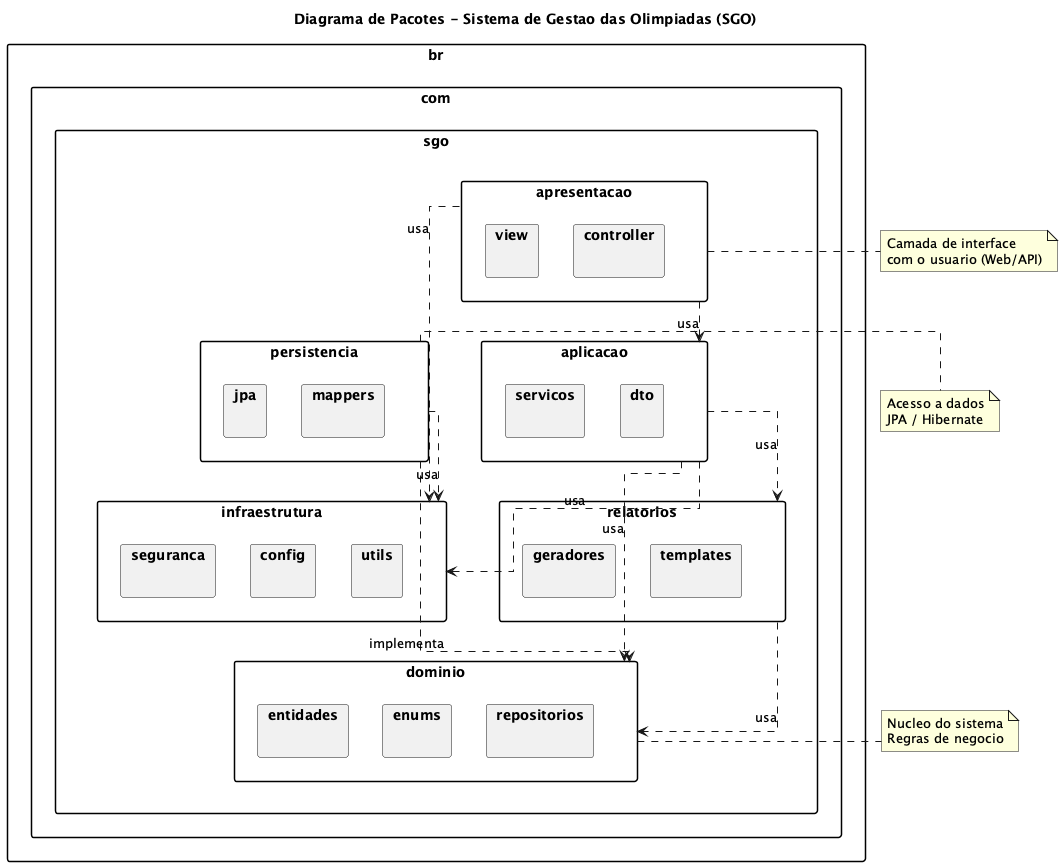

The diagram above was rendered by PlantUML. Its source (embedded in the PNG):
@startuml diagrama-de-pacotes
title Diagrama de Pacotes - Sistema de Gestao das Olimpiadas (SGO)

skinparam packageStyle rectangle
skinparam linetype ortho

package "br.com.sgo" {

  package "apresentacao" as APR {
    package "view" {
    }
    package "controller" {
    }
  }

  package "aplicacao" as APP {
    package "servicos" {
    }
    package "dto" {
    }
  }

  package "dominio" as DOM {
    package "entidades" {
    }
    package "enums" {
    }
    package "repositorios" {
    }
  }

  package "persistencia" as PER {
    package "jpa" {
    }
    package "mappers" {
    }
  }

  package "infraestrutura" as INF {
    package "seguranca" {
    }
    package "config" {
    }
    package "utils" {
    }
  }

  package "relatorios" as REL {
    package "geradores" {
    }
    package "templates" {
    }
  }

}

APR ..> APP : usa
APP ..> DOM : usa
APP ..> REL : usa
PER ..> DOM : implementa
PER ..> INF : usa
REL ..> DOM : usa
APR ..> INF : usa
APP ..> INF : usa

note right of APR
  Camada de interface
  com o usuario (Web/API)
end note

note right of DOM
  Nucleo do sistema
  Regras de negocio
end note

note right of PER
  Acesso a dados
  JPA / Hibernate
end note

@enduml